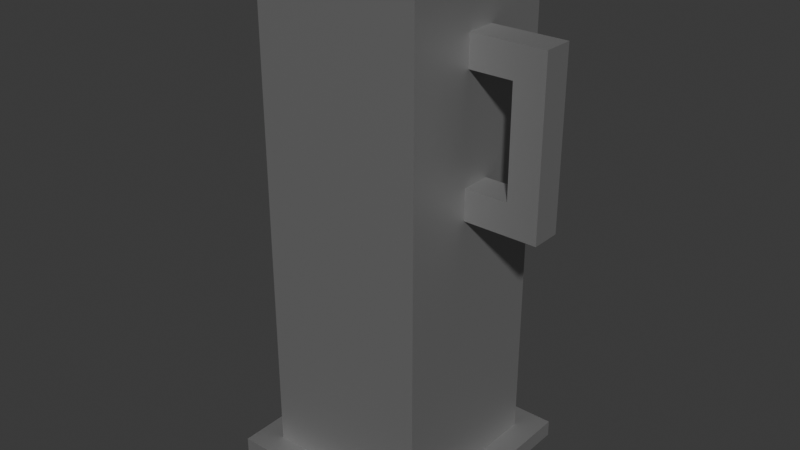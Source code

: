 # Source: QuenchTank.blend  (saved by Blender 4.4.30; exported with 4.5.12 LTS)
import bpy
from mathutils import Matrix  # noqa: F401  (used for matrix-valued properties, if any)

bpy.ops.wm.read_factory_settings(use_empty=True)
scene = bpy.context.scene
scene.name = 'Scene'

# ---- collections
col_collection = bpy.data.collections.new('Collection'); scene.collection.children.link(col_collection)

# ---- materials (node trees are filled in below, after node groups)
mat_material = bpy.data.materials.new('Material')
mat_material.alpha_threshold = 0.0
mat_material.roughness = 0.5
mat_material.line_color = (0.0, 0.0, 0.0, 1.0)
mat_liquid = bpy.data.materials.new('Liquid')

# ---- material node trees
mat_material.use_nodes = True; mat_material.node_tree.nodes.clear()
_N = mat_material.node_tree.nodes; _L = mat_material.node_tree.links
n0 = _N.new('ShaderNodeOutputMaterial'); n0.name = 'Material Output'; n0.location = (300, 300)
n1 = _N.new('ShaderNodeBsdfPrincipled'); n1.name = 'Principled BSDF'; n1.location = (10, 300)
n1.inputs[0].default_value = (0.4249, 0.4249, 0.4249, 1.0)
n1.inputs[1].default_value = 0.7638
n1.inputs[3].default_value = 1.45
_L.new(n1.outputs[0], n0.inputs[0])
n0.is_active_output = True
mat_liquid.use_nodes = True; mat_liquid.node_tree.nodes.clear()
_N = mat_liquid.node_tree.nodes; _L = mat_liquid.node_tree.links
n0 = _N.new('ShaderNodeBsdfPrincipled'); n0.name = 'Principled BSDF'; n0.location = (10, 300)
n0.inputs[0].default_value = (0.5256, 0.601, 0.8, 0.2611)
n1 = _N.new('ShaderNodeOutputMaterial'); n1.name = 'Material Output'; n1.location = (300, 300)
_L.new(n0.outputs[0], n1.inputs[0])
n1.is_active_output = True

# ---- world
world_world = bpy.data.worlds.new('World'); scene.world = world_world
world_world.use_nodes = True; world_world.node_tree.nodes.clear()
_N = world_world.node_tree.nodes; _L = world_world.node_tree.links
n0 = _N.new('ShaderNodeOutputWorld'); n0.name = 'World Output'; n0.location = (300, 300)
n1 = _N.new('ShaderNodeBackground'); n1.name = 'Background'; n1.location = (10, 300)
n1.inputs[0].default_value = (0.05088, 0.05088, 0.05088, 1.0)
_L.new(n1.outputs[0], n0.inputs[0])
n0.is_active_output = True
world_world.color = (0.05088, 0.05088, 0.05088)
world_world.sun_shadow_jitter_overblur = 0.0

# ---- meshes
me_cube = bpy.data.meshes.new('Cube')
me_cube.from_pydata([(1.0, -1.0, 6.0), (1.0, -1.0, 4.768e-07), (-1.0, -1.0, 6.0), (-1.0, -1.0, 4.768e-07), (1.0, 1.0, 6.0), (1.0, 1.0, 4.768e-07), (-1.0, 1.0, 6.0), (-1.0, 1.0, 4.768e-07), (1.0, -0.1771, 4.768e-07), (1.0, 0.1771, 4.768e-07), (-1.0, -0.1771, 6.0), (-1.0, 0.1771, 6.0), (-1.0, 0.1771, 4.768e-07), (-1.0, -0.1771, 4.768e-07), (1.0, 0.1771, 6.0), (1.0, -0.1771, 6.0), (1.0, -1.0, 5.44), (1.0, -1.0, 3.44), (-1.0, 1.0, 3.44), (-1.0, 1.0, 5.44), (-1.0, -1.0, 5.44), (-1.0, -1.0, 3.44), (1.0, 1.0, 5.44), (1.0, 1.0, 3.44), (1.0, 0.1771, 5.44), (1.0, 0.1771, 3.44), (1.0, -0.1771, 5.44), (1.0, -0.1771, 3.44), (-1.0, -0.1771, 5.44), (-1.0, -0.1771, 3.44), (-1.0, 0.1771, 5.44), (-1.0, 0.1771, 3.44), (1.0, -1.0, 5.068), (1.0, -1.0, 3.812), (-1.0, 1.0, 3.812), (-1.0, 1.0, 5.068), (-1.0, -1.0, 5.068), (-1.0, -1.0, 3.812), (1.0, 1.0, 5.068), (1.0, 1.0, 3.812), (1.0, 0.1771, 5.068), (1.0, 0.1771, 3.812), (1.0, -0.1771, 5.068), (1.0, -0.1771, 3.812), (-1.0, -0.1771, 5.068), (-1.0, -0.1771, 3.812), (-1.0, 0.1771, 5.068), (-1.0, 0.1771, 3.812), (1.511, 0.1771, 3.812), (1.511, 0.1771, 3.44), (1.511, -0.1771, 3.812), (1.511, -0.1771, 3.44), (-1.511, -0.1771, 3.812), (-1.511, -0.1771, 3.44), (-1.511, 0.1771, 3.812), (-1.511, 0.1771, 3.44), (-1.511, -0.1771, 5.44), (-1.511, 0.1771, 5.44), (1.511, 0.1771, 5.44), (1.511, -0.1771, 5.44), (1.511, 0.1771, 5.068), (1.511, -0.1771, 5.068), (-1.511, -0.1771, 5.068), (-1.511, 0.1771, 5.068), (1.873, 0.1771, 3.812), (1.873, 0.1771, 3.44), (1.873, -0.1771, 3.812), (1.873, -0.1771, 3.44), (-1.873, -0.1771, 3.812), (-1.873, -0.1771, 3.44), (-1.873, 0.1771, 3.812), (-1.873, 0.1771, 3.44), (-1.873, -0.1771, 5.44), (-1.873, 0.1771, 5.44), (1.873, 0.1771, 5.44), (1.873, -0.1771, 5.44), (1.873, 0.1771, 5.068), (1.873, -0.1771, 5.068), (-1.873, -0.1771, 5.068), (-1.873, 0.1771, 5.068), (-0.8958, 0.1587, 6.0), (-0.8958, 0.8958, 6.0), (0.8958, -0.8958, 6.0), (-0.8958, -0.8958, 6.0), (0.8958, 0.8958, 6.0), (0.8958, -0.1587, 6.0), (-0.8958, -0.1587, 6.0), (0.8958, 0.1587, 6.0), (-0.8958, 0.1587, 0.1771), (-0.8958, 0.8958, 0.1771), (0.8958, -0.8958, 0.1771), (-0.8958, -0.8958, 0.1771), (0.8958, 0.8958, 0.1771), (0.8958, -0.1587, 0.1771), (-0.8958, -0.1587, 0.1771), (0.8958, 0.1587, 0.1771), (0.8958, -0.1587, 5.18), (0.8958, 0.1587, 5.18), (-0.8958, -0.1587, 5.18), (-0.8958, 0.1587, 5.18), (0.8958, -0.8958, 5.18), (-0.8958, -0.8958, 5.18), (0.8958, 0.8958, 5.18), (-0.8958, 0.8958, 5.18), (0.8457, -0.1498, 5.152), (0.8457, 0.1498, 5.152), (-0.8457, -0.1498, 5.152), (-0.8457, 0.1498, 5.152), (0.8457, -0.8457, 5.152), (-0.8457, -0.8457, 5.152), (0.8457, 0.8457, 5.152), (-0.8457, 0.8457, 5.152), (0.7295, -0.1292, 5.129), (0.7295, 0.1292, 5.129), (-0.7295, -0.1292, 5.129), (-0.7295, 0.1292, 5.129), (0.7295, -0.7295, 5.129), (-0.7295, -0.7295, 5.129), (0.7295, 0.7295, 5.129), (-0.7295, 0.7295, 5.129), (0.5932, -0.1051, 5.129), (0.5932, 0.1051, 5.129), (-0.5932, -0.1051, 5.129), (-0.5932, 0.1051, 5.129), (0.5932, -0.5932, 5.129), (-0.5932, -0.5932, 5.129), (0.5932, 0.5932, 5.129), (-0.5932, 0.5932, 5.129), (0.4796, -0.08496, 5.129), (0.4796, 0.08496, 5.129), (-0.4796, -0.08496, 5.129), (-0.4796, 0.08496, 5.129), (0.4796, -0.4796, 5.129), (-0.4796, -0.4796, 5.129), (0.4796, 0.4796, 5.129), (-0.4796, 0.4796, 5.129), (0.366, -0.06484, 5.129), (0.366, 0.06484, 5.129), (-0.366, -0.06484, 5.129), (-0.366, 0.06484, 5.129), (0.366, -0.366, 5.129), (-0.366, -0.366, 5.129), (0.366, 0.366, 5.129), (-0.366, 0.366, 5.129), (0.275, -0.04872, 5.129), (0.275, 0.04872, 5.129), (-0.275, -0.04872, 5.129), (-0.275, 0.04872, 5.129), (0.275, -0.275, 5.129), (-0.275, -0.275, 5.129), (0.275, 0.275, 5.129), (-0.275, 0.275, 5.129), (1.0, -1.0, 0.1981), (-1.0, -1.0, 0.1981), (1.0, 1.0, 0.1981), (1.0, 0.1771, 0.1981), (1.0, -0.1771, 0.1981), (-1.0, -0.1771, 0.1981), (-1.0, 0.1771, 0.1981), (-1.0, 1.0, 0.1981), (1.3, 1.3, 4.768e-07), (-1.3, 1.3, 4.768e-07), (1.3, 0.2303, 4.768e-07), (1.3, -1.3, 0.1981), (1.3, -1.3, 4.768e-07), (-1.3, -1.3, 0.1981), (-1.3, -1.3, 4.768e-07), (1.3, 1.3, 0.1981), (-1.3, -0.2303, 4.768e-07), (1.3, -0.2303, 4.768e-07), (-1.3, 0.2303, 4.768e-07), (1.3, 0.2303, 0.1981), (1.3, -0.2303, 0.1981), (-1.3, -0.2303, 0.1981), (-1.3, 0.2303, 0.1981), (-1.3, 1.3, 0.1981)], [], [(11, 10, 86, 80), (30, 11, 6, 19), (19, 6, 4, 22), (8, 1, 3, 13), (16, 0, 2, 20), (26, 15, 0, 16), (22, 4, 14, 24), (24, 14, 15, 26), (5, 9, 12, 7), (9, 8, 13, 12), (20, 2, 10, 28), (28, 10, 11, 30), (6, 11, 80, 81), (15, 14, 87, 85), (157, 29, 31, 158), (43, 27, 51, 50), (153, 21, 29, 157), (36, 20, 28, 44), (155, 25, 27, 156), (40, 24, 58, 60), (154, 23, 25, 155), (38, 22, 24, 40), (156, 27, 17, 152), (42, 26, 16, 32), (152, 17, 21, 153), (32, 16, 20, 36), (159, 18, 23, 154), (35, 19, 22, 38), (158, 31, 18, 159), (46, 30, 19, 35), (31, 47, 34, 18), (47, 46, 35, 34), (18, 34, 39, 23), (34, 35, 38, 39), (17, 33, 37, 21), (33, 32, 36, 37), (27, 43, 33, 17), (43, 42, 32, 33), (23, 39, 41, 25), (39, 38, 40, 41), (45, 47, 54, 52), (41, 40, 42, 43), (21, 37, 45, 29), (37, 36, 44, 45), (28, 30, 57, 56), (45, 44, 46, 47), (51, 49, 65, 67), (76, 77, 66, 64), (56, 57, 73, 72), (60, 76, 64, 48), (46, 44, 62, 63), (26, 42, 61, 59), (27, 25, 49, 51), (29, 45, 52, 53), (24, 26, 59, 58), (41, 43, 50, 48), (44, 28, 56, 62), (42, 40, 60, 61), (47, 31, 55, 54), (31, 29, 53, 55), (25, 41, 48, 49), (30, 46, 63, 57), (78, 72, 73, 79), (76, 74, 75, 77), (65, 64, 66, 67), (69, 68, 70, 71), (78, 79, 70, 68), (58, 59, 75, 74), (49, 48, 64, 65), (62, 78, 68, 52), (60, 58, 74, 76), (50, 51, 67, 66), (59, 61, 77, 75), (53, 52, 68, 69), (62, 56, 72, 78), (54, 55, 71, 70), (57, 63, 79, 73), (55, 53, 69, 71), (77, 61, 50, 66), (61, 60, 48, 50), (79, 63, 54, 70), (63, 62, 52, 54), (100, 96, 93, 90), (99, 98, 94, 88), (96, 97, 95, 93), (4, 6, 81, 84), (14, 4, 84, 87), (2, 0, 82, 83), (10, 2, 83, 86), (0, 15, 85, 82), (95, 92, 89, 88), (90, 93, 94, 91), (93, 95, 88, 94), (101, 100, 90, 91), (97, 102, 92, 95), (98, 101, 91, 94), (102, 103, 89, 92), (103, 99, 88, 89), (81, 80, 99, 103), (84, 81, 103, 102), (86, 83, 101, 98), (87, 84, 102, 97), (83, 82, 100, 101), (85, 87, 97, 96), (80, 86, 98, 99), (82, 85, 96, 100), (101, 100, 108, 109), (98, 101, 109, 106), (103, 99, 107, 111), (100, 96, 104, 108), (96, 97, 105, 104), (97, 102, 110, 105), (102, 103, 111, 110), (99, 98, 106, 107), (108, 104, 112, 116), (104, 105, 113, 112), (105, 110, 118, 113), (110, 111, 119, 118), (107, 106, 114, 115), (109, 108, 116, 117), (106, 109, 117, 114), (111, 107, 115, 119), (114, 117, 125, 122), (119, 115, 123, 127), (116, 112, 120, 124), (112, 113, 121, 120), (113, 118, 126, 121), (118, 119, 127, 126), (115, 114, 122, 123), (117, 116, 124, 125), (123, 122, 130, 131), (125, 124, 132, 133), (122, 125, 133, 130), (127, 123, 131, 135), (124, 120, 128, 132), (120, 121, 129, 128), (121, 126, 134, 129), (126, 127, 135, 134), (129, 134, 142, 137), (134, 135, 143, 142), (131, 130, 138, 139), (133, 132, 140, 141), (130, 133, 141, 138), (135, 131, 139, 143), (132, 128, 136, 140), (128, 129, 137, 136), (140, 136, 144, 148), (136, 137, 145, 144), (137, 142, 150, 145), (142, 143, 151, 150), (139, 138, 146, 147), (141, 140, 148, 149), (138, 141, 149, 146), (143, 139, 147, 151), (145, 147, 146, 144), (149, 148, 144, 146), (147, 145, 150, 151), (8, 9, 162, 169), (155, 156, 172, 171), (1, 8, 169, 164), (154, 155, 171, 167), (3, 1, 164, 166), (156, 152, 163, 172), (12, 13, 168, 170), (152, 153, 165, 163), (170, 174, 175, 161), (161, 175, 167, 160), (164, 163, 165, 166), (169, 172, 163, 164), (160, 167, 171, 162), (162, 171, 172, 169), (166, 165, 173, 168), (168, 173, 174, 170), (153, 157, 173, 165), (157, 158, 174, 173), (158, 159, 175, 174), (5, 7, 161, 160), (13, 3, 166, 168), (159, 154, 167, 175), (9, 5, 160, 162), (7, 12, 170, 161)])
me_cube.polygons.foreach_set('material_index', [0, 0, 0, 0, 0, 0, 0, 0, 0, 0, 0, 0, 0, 0, 0, 0, 0, 0, 0, 0, 0, 0, 0, 0, 0, 0, 0, 0, 0, 0, 0, 0, 0, 0, 0, 0, 0, 0, 0, 0, 0, 0, 0, 0, 0, 0, 0, 0, 0, 0, 0, 0, 0, 0, 0, 0, 0, 0, 0, 0, 0, 0, 0, 0, 0, 0, 0, 0, 0, 0, 0, 0, 0, 0, 0, 0, 0, 0, 0, 0, 0, 0, 0, 0, 0, 0, 0, 0, 0, 0, 0, 0, 0, 0, 0, 0, 0, 0, 0, 0, 0, 0, 0, 0, 0, 0, 1, 1, 1, 1, 1, 1, 1, 1, 1, 1, 1, 1, 1, 1, 1, 1, 1, 1, 1, 1, 1, 1, 1, 1, 1, 1, 1, 1, 1, 1, 1, 1, 1, 1, 1, 1, 1, 1, 1, 1, 1, 1, 1, 1, 1, 1, 1, 1, 1, 1, 1, 0, 0, 0, 0, 0, 0, 0, 0, 0, 0, 0, 0, 0, 0, 0, 0, 0, 0, 0, 0, 0, 0, 0, 0])
_uv = me_cube.uv_layers.new(name='UVMap')
_uv.uv.foreach_set('vector', [0.625, 0.9167, 0.625, 0.8333, 0.625, 0.8333, 0.625, 0.9167, 0.6017, 0.9167, 0.625, 0.9167, 0.625, 1.0, 0.6017, 1.0, 0.6017, 0.0, 0.625, 0.0, 0.625, 0.25, 0.6017, 0.25, 0.2917, 0.5, 0.375, 0.5, 0.375, 0.75, 0.2917, 0.75, 0.6017, 0.5, 0.625, 0.5, 0.625, 0.75, 0.6017, 0.75, 0.6017, 0.4167, 0.625, 0.4167, 0.625, 0.5, 0.6017, 0.5, 0.6017, 0.25, 0.625, 0.25, 0.625, 0.3333, 0.6017, 0.3333, 0.6017, 0.3333, 0.625, 0.3333, 0.625, 0.4167, 0.6017, 0.4167, 0.125, 0.5, 0.2083, 0.5, 0.2083, 0.75, 0.125, 0.75, 0.2083, 0.5, 0.2917, 0.5, 0.2917, 0.75, 0.2083, 0.75, 0.6017, 0.75, 0.625, 0.75, 0.625, 0.8333, 0.6017, 0.8333, 0.6017, 0.8333, 0.625, 0.8333, 0.625, 0.9167, 0.6017, 0.9167, 0.625, 1.0, 0.625, 0.9167, 0.625, 0.9167, 0.625, 1.0, 0.625, 0.4167, 0.625, 0.3333, 0.625, 0.3333, 0.625, 0.4167, 0.3833, 0.8333, 0.5183, 0.8333, 0.5183, 0.9167, 0.3833, 0.9167, 0.5461, 0.4167, 0.5183, 0.4167, 0.5183, 0.4167, 0.5461, 0.4167, 0.3833, 0.75, 0.5183, 0.75, 0.5183, 0.8333, 0.3833, 0.8333, 0.5739, 0.75, 0.6017, 0.75, 0.6017, 0.8333, 0.5739, 0.8333, 0.3833, 0.3333, 0.5183, 0.3333, 0.5183, 0.4167, 0.3833, 0.4167, 0.5739, 0.3333, 0.6017, 0.3333, 0.6017, 0.3333, 0.5739, 0.3333, 0.3833, 0.25, 0.5183, 0.25, 0.5183, 0.3333, 0.3833, 0.3333, 0.5739, 0.25, 0.6017, 0.25, 0.6017, 0.3333, 0.5739, 0.3333, 0.3833, 0.4167, 0.5183, 0.4167, 0.5183, 0.5, 0.3833, 0.5, 0.5739, 0.4167, 0.6017, 0.4167, 0.6017, 0.5, 0.5739, 0.5, 0.3833, 0.5, 0.5183, 0.5, 0.5183, 0.75, 0.3833, 0.75, 0.5739, 0.5, 0.6017, 0.5, 0.6017, 0.75, 0.5739, 0.75, 0.3833, 0.0, 0.5183, 0.0, 0.5183, 0.25, 0.3833, 0.25, 0.5739, 0.0, 0.6017, 0.0, 0.6017, 0.25, 0.5739, 0.25, 0.3833, 0.9167, 0.5183, 0.9167, 0.5183, 1.0, 0.3833, 1.0, 0.5739, 0.9167, 0.6017, 0.9167, 0.6017, 1.0, 0.5739, 1.0, 0.5183, 0.9167, 0.5461, 0.9167, 0.5461, 1.0, 0.5183, 1.0, 0.5461, 0.9167, 0.5739, 0.9167, 0.5739, 1.0, 0.5461, 1.0, 0.5183, 0.0, 0.5461, 0.0, 0.5461, 0.25, 0.5183, 0.25, 0.5461, 0.0, 0.5739, 0.0, 0.5739, 0.25, 0.5461, 0.25, 0.5183, 0.5, 0.5461, 0.5, 0.5461, 0.75, 0.5183, 0.75, 0.5461, 0.5, 0.5739, 0.5, 0.5739, 0.75, 0.5461, 0.75, 0.5183, 0.4167, 0.5461, 0.4167, 0.5461, 0.5, 0.5183, 0.5, 0.5461, 0.4167, 0.5739, 0.4167, 0.5739, 0.5, 0.5461, 0.5, 0.5183, 0.25, 0.5461, 0.25, 0.5461, 0.3333, 0.5183, 0.3333, 0.5461, 0.25, 0.5739, 0.25, 0.5739, 0.3333, 0.5461, 0.3333, 0.5461, 0.8333, 0.5461, 0.9167, 0.5461, 0.9167, 0.5461, 0.8333, 0.5461, 0.3333, 0.5739, 0.3333, 0.5739, 0.4167, 0.5461, 0.4167, 0.5183, 0.75, 0.5461, 0.75, 0.5461, 0.8333, 0.5183, 0.8333, 0.5461, 0.75, 0.5739, 0.75, 0.5739, 0.8333, 0.5461, 0.8333, 0.6017, 0.8333, 0.6017, 0.9167, 0.6017, 0.9167, 0.6017, 0.8333, 0.5461, 0.8333, 0.5739, 0.8333, 0.5739, 0.9167, 0.5461, 0.9167, 0.5183, 0.4167, 0.5183, 0.3333, 0.5183, 0.3333, 0.5183, 0.4167, 0.5739, 0.3333, 0.5739, 0.4167, 0.5461, 0.4167, 0.5461, 0.3333, 0.6017, 0.8333, 0.6017, 0.9167, 0.6017, 0.9167, 0.6017, 0.8333, 0.5739, 0.3333, 0.5739, 0.3333, 0.5461, 0.3333, 0.5461, 0.3333, 0.5739, 0.9167, 0.5739, 0.8333, 0.5739, 0.8333, 0.5739, 0.9167, 0.6017, 0.4167, 0.5739, 0.4167, 0.5739, 0.4167, 0.6017, 0.4167, 0.5183, 0.4167, 0.5183, 0.3333, 0.5183, 0.3333, 0.5183, 0.4167, 0.5183, 0.8333, 0.5461, 0.8333, 0.5461, 0.8333, 0.5183, 0.8333, 0.6017, 0.3333, 0.6017, 0.4167, 0.6017, 0.4167, 0.6017, 0.3333, 0.5461, 0.3333, 0.5461, 0.4167, 0.5461, 0.4167, 0.5461, 0.3333, 0.5739, 0.8333, 0.6017, 0.8333, 0.6017, 0.8333, 0.5739, 0.8333, 0.5739, 0.4167, 0.5739, 0.3333, 0.5739, 0.3333, 0.5739, 0.4167, 0.5461, 0.9167, 0.5183, 0.9167, 0.5183, 0.9167, 0.5461, 0.9167, 0.5183, 0.9167, 0.5183, 0.8333, 0.5183, 0.8333, 0.5183, 0.9167, 0.5183, 0.3333, 0.5461, 0.3333, 0.5461, 0.3333, 0.5183, 0.3333, 0.6017, 0.9167, 0.5739, 0.9167, 0.5739, 0.9167, 0.6017, 0.9167, 0.5739, 0.8333, 0.6017, 0.8333, 0.6017, 0.9167, 0.5739, 0.9167, 0.5739, 0.3333, 0.6017, 0.3333, 0.6017, 0.4167, 0.5739, 0.4167, 0.5183, 0.3333, 0.5461, 0.3333, 0.5461, 0.4167, 0.5183, 0.4167, 0.5183, 0.8333, 0.5461, 0.8333, 0.5461, 0.9167, 0.5183, 0.9167, 0.5739, 0.8333, 0.5739, 0.9167, 0.5461, 0.9167, 0.5461, 0.8333, 0.6017, 0.3333, 0.6017, 0.4167, 0.6017, 0.4167, 0.6017, 0.3333, 0.5183, 0.3333, 0.5461, 0.3333, 0.5461, 0.3333, 0.5183, 0.3333, 0.5739, 0.8333, 0.5739, 0.8333, 0.5461, 0.8333, 0.5461, 0.8333, 0.5739, 0.3333, 0.6017, 0.3333, 0.6017, 0.3333, 0.5739, 0.3333, 0.5461, 0.4167, 0.5183, 0.4167, 0.5183, 0.4167, 0.5461, 0.4167, 0.6017, 0.4167, 0.5739, 0.4167, 0.5739, 0.4167, 0.6017, 0.4167, 0.5183, 0.8333, 0.5461, 0.8333, 0.5461, 0.8333, 0.5183, 0.8333, 0.5739, 0.8333, 0.6017, 0.8333, 0.6017, 0.8333, 0.5739, 0.8333, 0.5461, 0.9167, 0.5183, 0.9167, 0.5183, 0.9167, 0.5461, 0.9167, 0.6017, 0.9167, 0.5739, 0.9167, 0.5739, 0.9167, 0.6017, 0.9167, 0.5183, 0.9167, 0.5183, 0.8333, 0.5183, 0.8333, 0.5183, 0.9167, 0.5739, 0.4167, 0.5739, 0.4167, 0.5461, 0.4167, 0.5461, 0.4167, 0.5739, 0.4167, 0.5739, 0.3333, 0.5461, 0.3333, 0.5461, 0.4167, 0.5739, 0.9167, 0.5739, 0.9167, 0.5461, 0.9167, 0.5461, 0.9167, 0.5739, 0.9167, 0.5739, 0.8333, 0.5461, 0.8333, 0.5461, 0.9167, 0.625, 0.5, 0.625, 0.4167, 0.625, 0.4167, 0.625, 0.5, 0.625, 0.9167, 0.625, 0.8333, 0.625, 0.8333, 0.625, 0.9167, 0.625, 0.4167, 0.625, 0.3333, 0.625, 0.3333, 0.625, 0.4167, 0.625, 0.25, 0.625, 0.0, 0.625, 0.0, 0.625, 0.25, 0.625, 0.3333, 0.625, 0.25, 0.625, 0.25, 0.625, 0.3333, 0.625, 0.75, 0.625, 0.5, 0.625, 0.5, 0.625, 0.75, 0.625, 0.8333, 0.625, 0.75, 0.625, 0.75, 0.625, 0.8333, 0.625, 0.5, 0.625, 0.4167, 0.625, 0.4167, 0.625, 0.5, 0.7917, 0.5, 0.875, 0.5, 0.875, 0.75, 0.7917, 0.75, 0.625, 0.5, 0.7083, 0.5, 0.7083, 0.75, 0.625, 0.75, 0.7083, 0.5, 0.7917, 0.5, 0.7917, 0.75, 0.7083, 0.75, 0.625, 0.75, 0.625, 0.5, 0.625, 0.5, 0.625, 0.75, 0.625, 0.3333, 0.625, 0.25, 0.625, 0.25, 0.625, 0.3333, 0.625, 0.8333, 0.625, 0.75, 0.625, 0.75, 0.625, 0.8333, 0.625, 0.25, 0.625, 0.0, 0.625, 0.0, 0.625, 0.25, 0.625, 1.0, 0.625, 0.9167, 0.625, 0.9167, 0.625, 1.0, 0.625, 1.0, 0.625, 0.9167, 0.625, 0.9167, 0.625, 1.0, 0.625, 0.25, 0.625, 0.0, 0.625, 0.0, 0.625, 0.25, 0.625, 0.8333, 0.625, 0.75, 0.625, 0.75, 0.625, 0.8333, 0.625, 0.3333, 0.625, 0.25, 0.625, 0.25, 0.625, 0.3333, 0.625, 0.75, 0.625, 0.5, 0.625, 0.5, 0.625, 0.75, 0.625, 0.4167, 0.625, 0.3333, 0.625, 0.3333, 0.625, 0.4167, 0.625, 0.9167, 0.625, 0.8333, 0.625, 0.8333, 0.625, 0.9167, 0.625, 0.5, 0.625, 0.4167, 0.625, 0.4167, 0.625, 0.5, 0.625, 0.75, 0.625, 0.5, 0.625, 0.5, 0.625, 0.75, 0.625, 0.8333, 0.625, 0.75, 0.625, 0.75, 0.625, 0.8333, 0.625, 1.0, 0.625, 0.9167, 0.625, 0.9167, 0.625, 1.0, 0.625, 0.5, 0.625, 0.4167, 0.625, 0.4167, 0.625, 0.5, 0.625, 0.4167, 0.625, 0.3333, 0.625, 0.3333, 0.625, 0.4167, 0.625, 0.3333, 0.625, 0.25, 0.625, 0.25, 0.625, 0.3333, 0.625, 0.25, 0.625, 0.0, 0.625, 0.0, 0.625, 0.25, 0.625, 0.9167, 0.625, 0.8333, 0.625, 0.8333, 0.625, 0.9167, 0.625, 0.5, 0.625, 0.4167, 0.625, 0.4167, 0.625, 0.5, 0.625, 0.4167, 0.625, 0.3333, 0.625, 0.3333, 0.625, 0.4167, 0.625, 0.3333, 0.625, 0.25, 0.625, 0.25, 0.625, 0.3333, 0.625, 0.25, 0.625, 0.0, 0.625, 0.0, 0.625, 0.25, 0.625, 0.9167, 0.625, 0.8333, 0.625, 0.8333, 0.625, 0.9167, 0.625, 0.75, 0.625, 0.5, 0.625, 0.5, 0.625, 0.75, 0.625, 0.8333, 0.625, 0.75, 0.625, 0.75, 0.625, 0.8333, 0.625, 1.0, 0.625, 0.9167, 0.625, 0.9167, 0.625, 1.0, 0.625, 0.8333, 0.625, 0.75, 0.625, 0.75, 0.625, 0.8333, 0.625, 1.0, 0.625, 0.9167, 0.625, 0.9167, 0.625, 1.0, 0.625, 0.5, 0.625, 0.4167, 0.625, 0.4167, 0.625, 0.5, 0.625, 0.4167, 0.625, 0.3333, 0.625, 0.3333, 0.625, 0.4167, 0.625, 0.3333, 0.625, 0.25, 0.625, 0.25, 0.625, 0.3333, 0.625, 0.25, 0.625, 0.0, 0.625, 0.0, 0.625, 0.25, 0.625, 0.9167, 0.625, 0.8333, 0.625, 0.8333, 0.625, 0.9167, 0.625, 0.75, 0.625, 0.5, 0.625, 0.5, 0.625, 0.75, 0.625, 0.9167, 0.625, 0.8333, 0.625, 0.8333, 0.625, 0.9167, 0.625, 0.75, 0.625, 0.5, 0.625, 0.5, 0.625, 0.75, 0.625, 0.8333, 0.625, 0.75, 0.625, 0.75, 0.625, 0.8333, 0.625, 1.0, 0.625, 0.9167, 0.625, 0.9167, 0.625, 1.0, 0.625, 0.5, 0.625, 0.4167, 0.625, 0.4167, 0.625, 0.5, 0.625, 0.4167, 0.625, 0.3333, 0.625, 0.3333, 0.625, 0.4167, 0.625, 0.3333, 0.625, 0.25, 0.625, 0.25, 0.625, 0.3333, 0.625, 0.25, 0.625, 0.0, 0.625, 0.0, 0.625, 0.25, 0.625, 0.3333, 0.625, 0.25, 0.625, 0.25, 0.625, 0.3333, 0.625, 0.25, 0.625, 0.0, 0.625, 0.0, 0.625, 0.25, 0.625, 0.9167, 0.625, 0.8333, 0.625, 0.8333, 0.625, 0.9167, 0.625, 0.75, 0.625, 0.5, 0.625, 0.5, 0.625, 0.75, 0.625, 0.8333, 0.625, 0.75, 0.625, 0.75, 0.625, 0.8333, 0.625, 1.0, 0.625, 0.9167, 0.625, 0.9167, 0.625, 1.0, 0.625, 0.5, 0.625, 0.4167, 0.625, 0.4167, 0.625, 0.5, 0.625, 0.4167, 0.625, 0.3333, 0.625, 0.3333, 0.625, 0.4167, 0.625, 0.5, 0.625, 0.4167, 0.625, 0.4167, 0.625, 0.5, 0.625, 0.4167, 0.625, 0.3333, 0.625, 0.3333, 0.625, 0.4167, 0.625, 0.3333, 0.625, 0.25, 0.625, 0.25, 0.625, 0.3333, 0.625, 0.25, 0.625, 0.0, 0.625, 0.0, 0.625, 0.25, 0.625, 0.9167, 0.625, 0.8333, 0.625, 0.8333, 0.625, 0.9167, 0.625, 0.75, 0.625, 0.5, 0.625, 0.5, 0.625, 0.75, 0.625, 0.8333, 0.625, 0.75, 0.625, 0.75, 0.625, 0.8333, 0.625, 1.0, 0.625, 0.9167, 0.625, 0.9167, 0.625, 1.0, 0.625, 0.3333, 0.625, 0.9167, 0.625, 0.8333, 0.625, 0.4167, 0.625, 0.75, 0.625, 0.5, 0.625, 0.4167, 0.625, 0.8333, 0.625, 0.9167, 0.625, 0.3333, 0.625, 0.25, 0.625, 0.0, 0.2917, 0.5, 0.2083, 0.5, 0.2083, 0.5, 0.2917, 0.5, 0.3833, 0.3333, 0.3833, 0.4167, 0.3833, 0.4167, 0.3833, 0.3333, 0.375, 0.5, 0.2917, 0.5, 0.2917, 0.5, 0.375, 0.5, 0.3833, 0.25, 0.3833, 0.3333, 0.3833, 0.3333, 0.3833, 0.25, 0.375, 0.75, 0.375, 0.5, 0.375, 0.5, 0.375, 0.75, 0.3833, 0.4167, 0.3833, 0.5, 0.3833, 0.5, 0.3833, 0.4167, 0.2083, 0.75, 0.2917, 0.75, 0.2917, 0.75, 0.2083, 0.75, 0.3833, 0.5, 0.3833, 0.75, 0.3833, 0.75, 0.3833, 0.5, 0.375, 0.9167, 0.3833, 0.9167, 0.3833, 1.0, 0.375, 1.0, 0.375, 0.0, 0.3833, 0.0, 0.3833, 0.25, 0.375, 0.25, 0.375, 0.5, 0.3833, 0.5, 0.3833, 0.75, 0.375, 0.75, 0.375, 0.4167, 0.3833, 0.4167, 0.3833, 0.5, 0.375, 0.5, 0.375, 0.25, 0.3833, 0.25, 0.3833, 0.3333, 0.375, 0.3333, 0.375, 0.3333, 0.3833, 0.3333, 0.3833, 0.4167, 0.375, 0.4167, 0.375, 0.75, 0.3833, 0.75, 0.3833, 0.8333, 0.375, 0.8333, 0.375, 0.8333, 0.3833, 0.8333, 0.3833, 0.9167, 0.375, 0.9167, 0.3833, 0.75, 0.3833, 0.8333, 0.3833, 0.8333, 0.3833, 0.75, 0.3833, 0.8333, 0.3833, 0.9167, 0.3833, 0.9167, 0.3833, 0.8333, 0.3833, 0.9167, 0.3833, 1.0, 0.3833, 1.0, 0.3833, 0.9167, 0.125, 0.5, 0.125, 0.75, 0.125, 0.75, 0.125, 0.5, 0.2917, 0.75, 0.375, 0.75, 0.375, 0.75, 0.2917, 0.75, 0.3833, 0.0, 0.3833, 0.25, 0.3833, 0.25, 0.3833, 0.0, 0.2083, 0.5, 0.125, 0.5, 0.125, 0.5, 0.2083, 0.5, 0.125, 0.75, 0.2083, 0.75, 0.2083, 0.75, 0.125, 0.75])
me_cube.materials.append(mat_material)
me_cube.materials.append(mat_liquid)
me_cube.use_mirror_vertex_groups = False
me_cube.update()

# ---- objects
ob_cube = bpy.data.objects.new('Cube', me_cube)

# ---- transforms, parenting, visibility, modifiers, constraints
ob_cube.location = (0.0, 0.0, 0.0)
ob_cube.lock_rotations_4d = False
ob_cube.empty_display_type = 'ARROWS'
ob_cube.lineart.crease_threshold = 0.0
_vg = ob_cube.vertex_groups.new(name='Group')
_m = ob_cube.modifiers.new('Collision', 'COLLISION')

# ---- collection membership
col_collection.objects.link(ob_cube)

# ---- scene / render settings (as saved in the file)
scene.frame_start = 1; scene.frame_end = 250; scene.frame_set(115)
scene.render.engine = 'BLENDER_EEVEE_NEXT'
bpy.context.view_layer.update()

# ---- added for rendering (the .blend has no active camera and no usable light): camera, sun
cam_auto = bpy.data.cameras.new('AutoCamera')
cam_auto.lens = 50.0
cam_auto.sensor_width = 36.0
cam_auto.clip_end = 1000.0
ob_auto_camera = bpy.data.objects.new('AutoCamera', cam_auto)
scene.collection.objects.link(ob_auto_camera)
ob_auto_camera.location = (6.97222, -8.36666, 8.57777)
ob_auto_camera.rotation_euler = (1.09748, -7.21219e-08, 0.694738)
scene.camera = ob_auto_camera
light_auto_sun = bpy.data.lights.new('AutoSun', 'SUN')
light_auto_sun.energy = 3.0
light_auto_sun.angle = 0.0523599
ob_auto_sun = bpy.data.objects.new('AutoSun', light_auto_sun)
scene.collection.objects.link(ob_auto_sun)
ob_auto_sun.rotation_euler = (0.872665, 0.174533, 0.523599)
bpy.context.view_layer.update()
